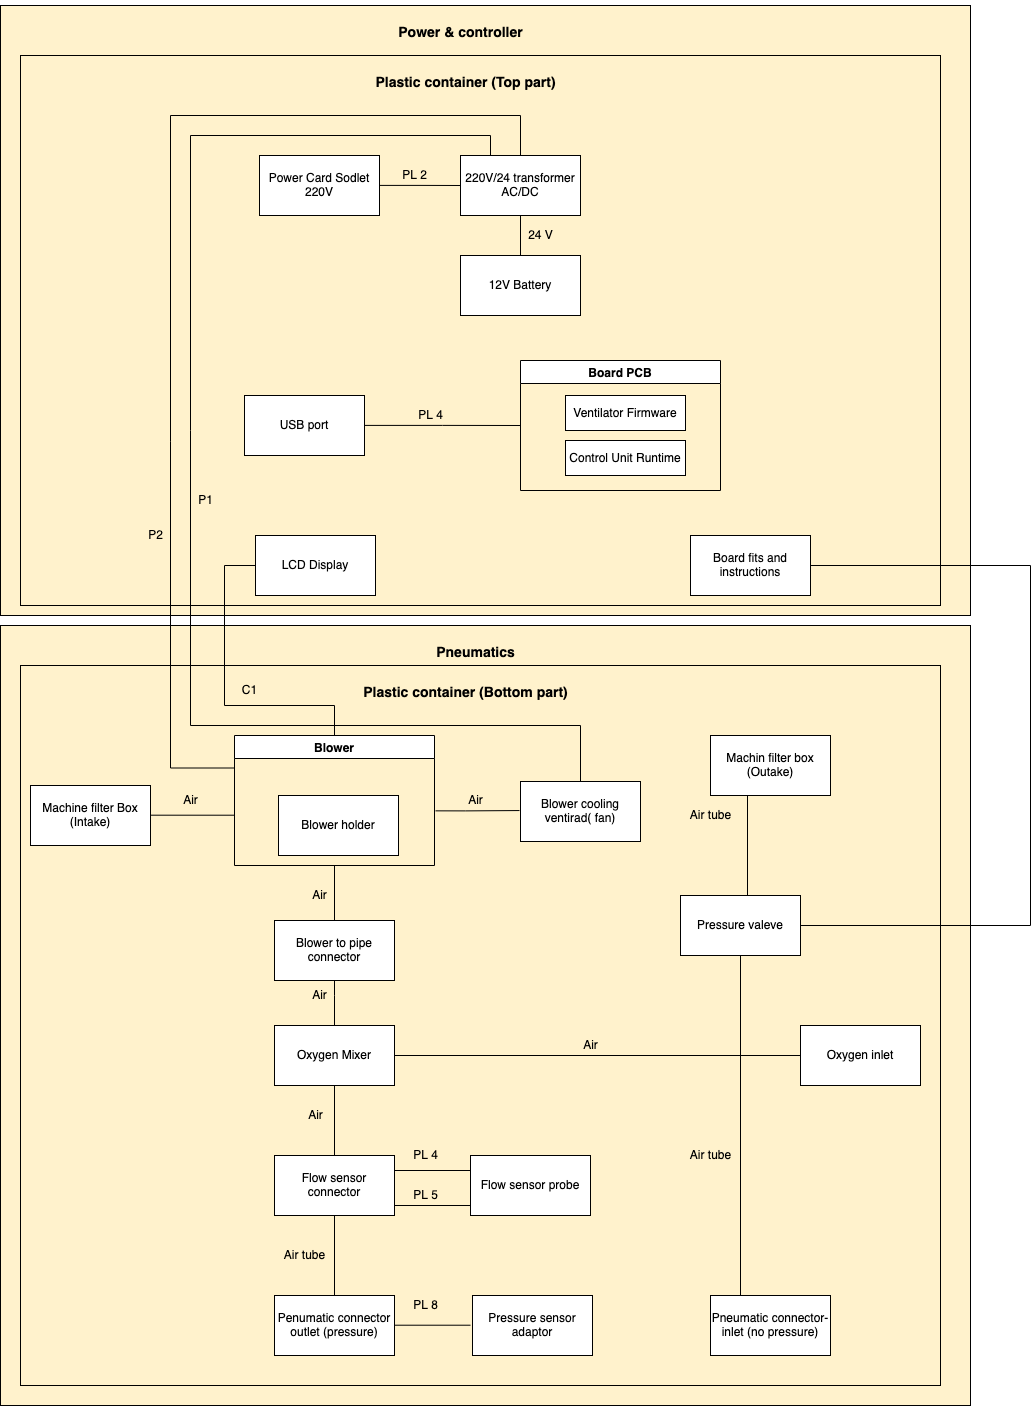

The diagram above was exported from draw.io. Its source (the exported page's mxGraphModel, read from the mxfile embedded in the PNG):
<mxGraphModel dx="1666" dy="2000" grid="1" gridSize="10" guides="1" tooltips="1" connect="1" arrows="1" fold="1" page="1" pageScale="1" pageWidth="827" pageHeight="1169" math="0" shadow="0">
  <root>
    <mxCell id="0" />
    <mxCell id="1" parent="0" />
    <mxCell id="ij-fFrQkRck-XT4z3JB2-1" value="" style="rounded=0;whiteSpace=wrap;html=1;fillColor=#FFF2CC;" vertex="1" parent="1">
      <mxGeometry x="80" y="-390" width="970" height="610" as="geometry" />
    </mxCell>
    <mxCell id="ij-fFrQkRck-XT4z3JB2-2" value="" style="rounded=0;whiteSpace=wrap;html=1;fillColor=#FFF2CC;" vertex="1" parent="1">
      <mxGeometry x="100" y="-340" width="920" height="550" as="geometry" />
    </mxCell>
    <mxCell id="ij-fFrQkRck-XT4z3JB2-3" value="" style="rounded=0;whiteSpace=wrap;html=1;fillColor=#FFF2CC;" vertex="1" parent="1">
      <mxGeometry x="80" y="230" width="970" height="780" as="geometry" />
    </mxCell>
    <mxCell id="ij-fFrQkRck-XT4z3JB2-4" value="" style="rounded=0;whiteSpace=wrap;html=1;fillColor=#FFF2CC;" vertex="1" parent="1">
      <mxGeometry x="100" y="270" width="920" height="720" as="geometry" />
    </mxCell>
    <mxCell id="ij-fFrQkRck-XT4z3JB2-5" value="Machine filter Box (Intake)" style="rounded=0;whiteSpace=wrap;html=1;" vertex="1" parent="1">
      <mxGeometry x="110" y="390" width="120" height="60" as="geometry" />
    </mxCell>
    <mxCell id="ij-fFrQkRck-XT4z3JB2-6" value="Blower" style="swimlane;startSize=23;" vertex="1" parent="1">
      <mxGeometry x="314" y="340" width="200" height="130" as="geometry">
        <mxRectangle x="314" y="340" width="130" height="23" as="alternateBounds" />
      </mxGeometry>
    </mxCell>
    <mxCell id="ij-fFrQkRck-XT4z3JB2-7" value="Blower holder" style="whiteSpace=wrap;html=1;" vertex="1" parent="ij-fFrQkRck-XT4z3JB2-6">
      <mxGeometry x="44" y="60" width="120" height="60" as="geometry" />
    </mxCell>
    <mxCell id="ij-fFrQkRck-XT4z3JB2-8" value="Blower to pipe connector" style="whiteSpace=wrap;html=1;" vertex="1" parent="1">
      <mxGeometry x="354" y="525" width="120" height="60" as="geometry" />
    </mxCell>
    <mxCell id="ij-fFrQkRck-XT4z3JB2-9" value="Oxygen Mixer" style="whiteSpace=wrap;html=1;" vertex="1" parent="1">
      <mxGeometry x="354" y="630" width="120" height="60" as="geometry" />
    </mxCell>
    <mxCell id="ij-fFrQkRck-XT4z3JB2-10" value="Flow sensor connector" style="whiteSpace=wrap;html=1;" vertex="1" parent="1">
      <mxGeometry x="354" y="760" width="120" height="60" as="geometry" />
    </mxCell>
    <mxCell id="ij-fFrQkRck-XT4z3JB2-11" value="Flow sensor probe" style="whiteSpace=wrap;html=1;" vertex="1" parent="1">
      <mxGeometry x="550" y="760" width="120" height="60" as="geometry" />
    </mxCell>
    <mxCell id="ij-fFrQkRck-XT4z3JB2-12" value="Penumatic connector outlet (pressure)" style="whiteSpace=wrap;html=1;" vertex="1" parent="1">
      <mxGeometry x="354" y="900" width="120" height="60" as="geometry" />
    </mxCell>
    <mxCell id="ij-fFrQkRck-XT4z3JB2-13" value="Pressure sensor adaptor" style="whiteSpace=wrap;html=1;" vertex="1" parent="1">
      <mxGeometry x="552" y="900" width="120" height="60" as="geometry" />
    </mxCell>
    <mxCell id="ij-fFrQkRck-XT4z3JB2-14" value="Blower cooling ventirad( fan)" style="whiteSpace=wrap;html=1;" vertex="1" parent="1">
      <mxGeometry x="600" y="386" width="120" height="60" as="geometry" />
    </mxCell>
    <mxCell id="ij-fFrQkRck-XT4z3JB2-15" value="Machin filter box (Outake)" style="whiteSpace=wrap;html=1;" vertex="1" parent="1">
      <mxGeometry x="790" y="340" width="120" height="60" as="geometry" />
    </mxCell>
    <mxCell id="ij-fFrQkRck-XT4z3JB2-16" value="Pressure valeve" style="whiteSpace=wrap;html=1;" vertex="1" parent="1">
      <mxGeometry x="760" y="500" width="120" height="60" as="geometry" />
    </mxCell>
    <mxCell id="ij-fFrQkRck-XT4z3JB2-17" value="Oxygen inlet" style="whiteSpace=wrap;html=1;" vertex="1" parent="1">
      <mxGeometry x="880" y="630" width="120" height="60" as="geometry" />
    </mxCell>
    <mxCell id="ij-fFrQkRck-XT4z3JB2-18" value="Pneumatic connector-inlet (no pressure)" style="whiteSpace=wrap;html=1;" vertex="1" parent="1">
      <mxGeometry x="790" y="900" width="120" height="60" as="geometry" />
    </mxCell>
    <mxCell id="ij-fFrQkRck-XT4z3JB2-19" value="" style="endArrow=none;html=1;rounded=0;edgeStyle=orthogonalEdgeStyle;" edge="1" parent="1">
      <mxGeometry width="50" height="50" relative="1" as="geometry">
        <mxPoint x="230" y="419.6999999999998" as="sourcePoint" />
        <mxPoint x="314" y="419.71000000000004" as="targetPoint" />
        <Array as="points">
          <mxPoint x="314" y="420" />
        </Array>
      </mxGeometry>
    </mxCell>
    <mxCell id="ij-fFrQkRck-XT4z3JB2-20" value="Air" style="text;html=1;align=center;verticalAlign=middle;resizable=0;points=[];autosize=1;strokeColor=none;" vertex="1" parent="1">
      <mxGeometry x="255" y="395" width="30" height="20" as="geometry" />
    </mxCell>
    <mxCell id="ij-fFrQkRck-XT4z3JB2-21" value="" style="endArrow=none;html=1;rounded=0;edgeStyle=orthogonalEdgeStyle;entryX=0.5;entryY=1;entryDx=0;entryDy=0;exitX=0.5;exitY=0;exitDx=0;exitDy=0;" edge="1" parent="1" source="ij-fFrQkRck-XT4z3JB2-8" target="ij-fFrQkRck-XT4z3JB2-6">
      <mxGeometry width="50" height="50" relative="1" as="geometry">
        <mxPoint x="330" y="550" as="sourcePoint" />
        <mxPoint x="380" y="500" as="targetPoint" />
      </mxGeometry>
    </mxCell>
    <mxCell id="ij-fFrQkRck-XT4z3JB2-22" value="Air" style="text;html=1;align=center;verticalAlign=middle;resizable=0;points=[];autosize=1;strokeColor=none;" vertex="1" parent="1">
      <mxGeometry x="384" y="490" width="30" height="20" as="geometry" />
    </mxCell>
    <mxCell id="ij-fFrQkRck-XT4z3JB2-23" value="" style="endArrow=none;html=1;rounded=0;edgeStyle=orthogonalEdgeStyle;exitX=0.5;exitY=0;exitDx=0;exitDy=0;entryX=0.5;entryY=1;entryDx=0;entryDy=0;" edge="1" parent="1" source="ij-fFrQkRck-XT4z3JB2-9" target="ij-fFrQkRck-XT4z3JB2-8">
      <mxGeometry width="50" height="50" relative="1" as="geometry">
        <mxPoint x="364" y="600" as="sourcePoint" />
        <mxPoint x="414" y="580" as="targetPoint" />
        <Array as="points">
          <mxPoint x="414" y="600" />
          <mxPoint x="414" y="600" />
        </Array>
      </mxGeometry>
    </mxCell>
    <mxCell id="ij-fFrQkRck-XT4z3JB2-24" value="Air" style="text;html=1;align=center;verticalAlign=middle;resizable=0;points=[];autosize=1;strokeColor=none;" vertex="1" parent="1">
      <mxGeometry x="384" y="590" width="30" height="20" as="geometry" />
    </mxCell>
    <mxCell id="ij-fFrQkRck-XT4z3JB2-25" value="" style="endArrow=none;html=1;rounded=0;edgeStyle=orthogonalEdgeStyle;exitX=0.5;exitY=0;exitDx=0;exitDy=0;entryX=0.5;entryY=1;entryDx=0;entryDy=0;" edge="1" parent="1" source="ij-fFrQkRck-XT4z3JB2-10">
      <mxGeometry width="50" height="50" relative="1" as="geometry">
        <mxPoint x="414" y="735" as="sourcePoint" />
        <mxPoint x="414" y="690" as="targetPoint" />
        <Array as="points" />
      </mxGeometry>
    </mxCell>
    <mxCell id="ij-fFrQkRck-XT4z3JB2-26" value="Air" style="text;html=1;align=center;verticalAlign=middle;resizable=0;points=[];autosize=1;strokeColor=none;" vertex="1" parent="1">
      <mxGeometry x="380" y="710" width="30" height="20" as="geometry" />
    </mxCell>
    <mxCell id="ij-fFrQkRck-XT4z3JB2-27" value="" style="endArrow=none;html=1;rounded=0;edgeStyle=orthogonalEdgeStyle;exitX=1;exitY=0.25;exitDx=0;exitDy=0;" edge="1" parent="1" source="ij-fFrQkRck-XT4z3JB2-10">
      <mxGeometry width="50" height="50" relative="1" as="geometry">
        <mxPoint x="424" y="770" as="sourcePoint" />
        <mxPoint x="550" y="775" as="targetPoint" />
        <Array as="points" />
      </mxGeometry>
    </mxCell>
    <mxCell id="ij-fFrQkRck-XT4z3JB2-28" value="" style="endArrow=none;html=1;rounded=0;edgeStyle=orthogonalEdgeStyle;exitX=1;exitY=0.25;exitDx=0;exitDy=0;" edge="1" parent="1">
      <mxGeometry width="50" height="50" relative="1" as="geometry">
        <mxPoint x="474" y="810" as="sourcePoint" />
        <mxPoint x="550" y="810" as="targetPoint" />
        <Array as="points" />
      </mxGeometry>
    </mxCell>
    <mxCell id="ij-fFrQkRck-XT4z3JB2-29" value="PL 4" style="text;html=1;align=center;verticalAlign=middle;resizable=0;points=[];autosize=1;strokeColor=none;" vertex="1" parent="1">
      <mxGeometry x="485" y="750" width="40" height="20" as="geometry" />
    </mxCell>
    <mxCell id="ij-fFrQkRck-XT4z3JB2-30" value="PL 5" style="text;html=1;align=center;verticalAlign=middle;resizable=0;points=[];autosize=1;strokeColor=none;" vertex="1" parent="1">
      <mxGeometry x="485" y="790" width="40" height="20" as="geometry" />
    </mxCell>
    <mxCell id="ij-fFrQkRck-XT4z3JB2-31" value="" style="endArrow=none;html=1;rounded=0;edgeStyle=orthogonalEdgeStyle;exitX=0.5;exitY=0;exitDx=0;exitDy=0;entryX=0.5;entryY=1;entryDx=0;entryDy=0;" edge="1" parent="1" source="ij-fFrQkRck-XT4z3JB2-12">
      <mxGeometry width="50" height="50" relative="1" as="geometry">
        <mxPoint x="414" y="890" as="sourcePoint" />
        <mxPoint x="414" y="820" as="targetPoint" />
        <Array as="points" />
      </mxGeometry>
    </mxCell>
    <mxCell id="ij-fFrQkRck-XT4z3JB2-32" value="Air tube" style="text;html=1;align=center;verticalAlign=middle;resizable=0;points=[];autosize=1;strokeColor=none;" vertex="1" parent="1">
      <mxGeometry x="354" y="850" width="60" height="20" as="geometry" />
    </mxCell>
    <mxCell id="ij-fFrQkRck-XT4z3JB2-33" value="" style="endArrow=none;html=1;rounded=0;edgeStyle=orthogonalEdgeStyle;exitX=1;exitY=0.25;exitDx=0;exitDy=0;" edge="1" parent="1">
      <mxGeometry width="50" height="50" relative="1" as="geometry">
        <mxPoint x="474" y="929.71" as="sourcePoint" />
        <mxPoint x="550" y="929.71" as="targetPoint" />
        <Array as="points" />
      </mxGeometry>
    </mxCell>
    <mxCell id="ij-fFrQkRck-XT4z3JB2-34" value="PL 8" style="text;html=1;align=center;verticalAlign=middle;resizable=0;points=[];autosize=1;strokeColor=none;" vertex="1" parent="1">
      <mxGeometry x="485" y="900" width="40" height="20" as="geometry" />
    </mxCell>
    <mxCell id="ij-fFrQkRck-XT4z3JB2-35" value="" style="endArrow=none;html=1;rounded=0;edgeStyle=orthogonalEdgeStyle;exitX=1;exitY=0.5;exitDx=0;exitDy=0;entryX=0;entryY=0.5;entryDx=0;entryDy=0;" edge="1" parent="1" source="ij-fFrQkRck-XT4z3JB2-9" target="ij-fFrQkRck-XT4z3JB2-17">
      <mxGeometry width="50" height="50" relative="1" as="geometry">
        <mxPoint x="484" y="785" as="sourcePoint" />
        <mxPoint x="560" y="785" as="targetPoint" />
        <Array as="points" />
      </mxGeometry>
    </mxCell>
    <mxCell id="ij-fFrQkRck-XT4z3JB2-36" value="Air" style="text;html=1;align=center;verticalAlign=middle;resizable=0;points=[];autosize=1;strokeColor=none;" vertex="1" parent="1">
      <mxGeometry x="655" y="640" width="30" height="20" as="geometry" />
    </mxCell>
    <mxCell id="ij-fFrQkRck-XT4z3JB2-37" value="" style="endArrow=none;html=1;rounded=0;edgeStyle=orthogonalEdgeStyle;exitX=0.5;exitY=1;exitDx=0;exitDy=0;entryX=0.25;entryY=0;entryDx=0;entryDy=0;" edge="1" parent="1" source="ij-fFrQkRck-XT4z3JB2-16" target="ij-fFrQkRck-XT4z3JB2-18">
      <mxGeometry width="50" height="50" relative="1" as="geometry">
        <mxPoint x="484" y="670" as="sourcePoint" />
        <mxPoint x="890" y="670" as="targetPoint" />
        <Array as="points" />
      </mxGeometry>
    </mxCell>
    <mxCell id="ij-fFrQkRck-XT4z3JB2-38" value="Air tube" style="text;html=1;align=center;verticalAlign=middle;resizable=0;points=[];autosize=1;strokeColor=none;" vertex="1" parent="1">
      <mxGeometry x="760" y="750" width="60" height="20" as="geometry" />
    </mxCell>
    <mxCell id="ij-fFrQkRck-XT4z3JB2-39" value="" style="endArrow=none;html=1;rounded=0;edgeStyle=orthogonalEdgeStyle;" edge="1" parent="1">
      <mxGeometry width="50" height="50" relative="1" as="geometry">
        <mxPoint x="515" y="415.3499999999999" as="sourcePoint" />
        <mxPoint x="599" y="415.05999999999995" as="targetPoint" />
        <Array as="points">
          <mxPoint x="545" y="415" />
          <mxPoint x="545" y="415" />
        </Array>
      </mxGeometry>
    </mxCell>
    <mxCell id="ij-fFrQkRck-XT4z3JB2-40" value="Air" style="text;html=1;align=center;verticalAlign=middle;resizable=0;points=[];autosize=1;strokeColor=none;" vertex="1" parent="1">
      <mxGeometry x="540" y="395" width="30" height="20" as="geometry" />
    </mxCell>
    <mxCell id="ij-fFrQkRck-XT4z3JB2-41" value="" style="endArrow=none;html=1;rounded=0;edgeStyle=orthogonalEdgeStyle;" edge="1" parent="1">
      <mxGeometry width="50" height="50" relative="1" as="geometry">
        <mxPoint x="827" y="400" as="sourcePoint" />
        <mxPoint x="827" y="500" as="targetPoint" />
        <Array as="points" />
      </mxGeometry>
    </mxCell>
    <mxCell id="ij-fFrQkRck-XT4z3JB2-42" value="Air tube" style="text;html=1;align=center;verticalAlign=middle;resizable=0;points=[];autosize=1;strokeColor=none;" vertex="1" parent="1">
      <mxGeometry x="760" y="410" width="60" height="20" as="geometry" />
    </mxCell>
    <mxCell id="ij-fFrQkRck-XT4z3JB2-43" value="&lt;h1&gt;&lt;font style=&quot;font-size: 14px&quot; face=&quot;Helvetica&quot;&gt;Plastic container (Bottom part)&lt;/font&gt;&lt;/h1&gt;" style="text;html=1;align=center;verticalAlign=middle;resizable=0;points=[];autosize=1;strokeColor=none;" vertex="1" parent="1">
      <mxGeometry x="435" y="270" width="220" height="50" as="geometry" />
    </mxCell>
    <mxCell id="ij-fFrQkRck-XT4z3JB2-44" value="Board fits and instructions" style="whiteSpace=wrap;html=1;" vertex="1" parent="1">
      <mxGeometry x="770" y="140" width="120" height="60" as="geometry" />
    </mxCell>
    <mxCell id="ij-fFrQkRck-XT4z3JB2-45" value="Board PCB" style="swimlane;startSize=23;" vertex="1" parent="1">
      <mxGeometry x="600" y="-35" width="200" height="130" as="geometry">
        <mxRectangle x="314" y="340" width="130" height="23" as="alternateBounds" />
      </mxGeometry>
    </mxCell>
    <mxCell id="ij-fFrQkRck-XT4z3JB2-46" value="Ventilator Firmware" style="whiteSpace=wrap;html=1;" vertex="1" parent="ij-fFrQkRck-XT4z3JB2-45">
      <mxGeometry x="45" y="35" width="120" height="35" as="geometry" />
    </mxCell>
    <mxCell id="ij-fFrQkRck-XT4z3JB2-47" value="Control Unit Runtime" style="whiteSpace=wrap;html=1;" vertex="1" parent="ij-fFrQkRck-XT4z3JB2-45">
      <mxGeometry x="45" y="80" width="120" height="35" as="geometry" />
    </mxCell>
    <mxCell id="ij-fFrQkRck-XT4z3JB2-48" value="USB port" style="whiteSpace=wrap;html=1;" vertex="1" parent="1">
      <mxGeometry x="324" width="120" height="60" as="geometry" />
    </mxCell>
    <mxCell id="ij-fFrQkRck-XT4z3JB2-49" value="12V Battery" style="whiteSpace=wrap;html=1;" vertex="1" parent="1">
      <mxGeometry x="540" y="-140" width="120" height="60" as="geometry" />
    </mxCell>
    <mxCell id="ij-fFrQkRck-XT4z3JB2-50" value="220V/24 transformer AC/DC" style="whiteSpace=wrap;html=1;" vertex="1" parent="1">
      <mxGeometry x="540" y="-240" width="120" height="60" as="geometry" />
    </mxCell>
    <mxCell id="ij-fFrQkRck-XT4z3JB2-51" value="Power Card Sodlet 220V" style="whiteSpace=wrap;html=1;" vertex="1" parent="1">
      <mxGeometry x="339" y="-240" width="120" height="60" as="geometry" />
    </mxCell>
    <mxCell id="ij-fFrQkRck-XT4z3JB2-52" value="LCD Display" style="whiteSpace=wrap;html=1;" vertex="1" parent="1">
      <mxGeometry x="335" y="140" width="120" height="60" as="geometry" />
    </mxCell>
    <mxCell id="ij-fFrQkRck-XT4z3JB2-53" value="" style="endArrow=none;html=1;rounded=0;edgeStyle=orthogonalEdgeStyle;entryX=0;entryY=0.5;entryDx=0;entryDy=0;" edge="1" parent="1" target="ij-fFrQkRck-XT4z3JB2-45">
      <mxGeometry width="50" height="50" relative="1" as="geometry">
        <mxPoint x="444" y="29.920000000000073" as="sourcePoint" />
        <mxPoint x="528" y="29.630000000000052" as="targetPoint" />
        <Array as="points" />
      </mxGeometry>
    </mxCell>
    <mxCell id="ij-fFrQkRck-XT4z3JB2-54" value="PL 4" style="text;html=1;align=center;verticalAlign=middle;resizable=0;points=[];autosize=1;strokeColor=none;" vertex="1" parent="1">
      <mxGeometry x="490" y="10" width="40" height="20" as="geometry" />
    </mxCell>
    <mxCell id="ij-fFrQkRck-XT4z3JB2-55" value="" style="endArrow=none;html=1;rounded=0;edgeStyle=orthogonalEdgeStyle;exitX=1;exitY=0.5;exitDx=0;exitDy=0;entryX=1;entryY=0.5;entryDx=0;entryDy=0;" edge="1" parent="1" source="ij-fFrQkRck-XT4z3JB2-16" target="ij-fFrQkRck-XT4z3JB2-44">
      <mxGeometry width="50" height="50" relative="1" as="geometry">
        <mxPoint x="640" y="290" as="sourcePoint" />
        <mxPoint x="690" y="240" as="targetPoint" />
        <Array as="points">
          <mxPoint x="1110" y="530" />
          <mxPoint x="1110" y="170" />
        </Array>
      </mxGeometry>
    </mxCell>
    <mxCell id="ij-fFrQkRck-XT4z3JB2-56" value="" style="endArrow=none;html=1;rounded=0;edgeStyle=orthogonalEdgeStyle;entryX=0.5;entryY=1;entryDx=0;entryDy=0;" edge="1" parent="1" target="ij-fFrQkRck-XT4z3JB2-50">
      <mxGeometry width="50" height="50" relative="1" as="geometry">
        <mxPoint x="600" y="-140" as="sourcePoint" />
        <mxPoint x="610" y="40" as="targetPoint" />
        <Array as="points" />
      </mxGeometry>
    </mxCell>
    <mxCell id="ij-fFrQkRck-XT4z3JB2-57" value="24 V" style="text;html=1;align=center;verticalAlign=middle;resizable=0;points=[];autosize=1;strokeColor=none;" vertex="1" parent="1">
      <mxGeometry x="600" y="-170" width="40" height="20" as="geometry" />
    </mxCell>
    <mxCell id="ij-fFrQkRck-XT4z3JB2-58" value="" style="endArrow=none;html=1;rounded=0;edgeStyle=orthogonalEdgeStyle;entryX=0;entryY=0.5;entryDx=0;entryDy=0;" edge="1" parent="1" target="ij-fFrQkRck-XT4z3JB2-50">
      <mxGeometry width="50" height="50" relative="1" as="geometry">
        <mxPoint x="459" y="-210.07999999999993" as="sourcePoint" />
        <mxPoint x="615" y="-210" as="targetPoint" />
        <Array as="points" />
      </mxGeometry>
    </mxCell>
    <mxCell id="ij-fFrQkRck-XT4z3JB2-59" value="PL 2" style="text;html=1;align=center;verticalAlign=middle;resizable=0;points=[];autosize=1;strokeColor=none;" vertex="1" parent="1">
      <mxGeometry x="474" y="-230" width="40" height="20" as="geometry" />
    </mxCell>
    <mxCell id="ij-fFrQkRck-XT4z3JB2-60" value="" style="endArrow=none;html=1;rounded=0;edgeStyle=orthogonalEdgeStyle;exitX=0.5;exitY=0;exitDx=0;exitDy=0;entryX=0;entryY=0.5;entryDx=0;entryDy=0;" edge="1" parent="1" source="ij-fFrQkRck-XT4z3JB2-6" target="ij-fFrQkRck-XT4z3JB2-52">
      <mxGeometry width="50" height="50" relative="1" as="geometry">
        <mxPoint x="640" y="290" as="sourcePoint" />
        <mxPoint x="690" y="240" as="targetPoint" />
        <Array as="points">
          <mxPoint x="414" y="310" />
          <mxPoint x="304" y="310" />
          <mxPoint x="304" y="170" />
        </Array>
      </mxGeometry>
    </mxCell>
    <mxCell id="ij-fFrQkRck-XT4z3JB2-61" value="C1" style="text;html=1;align=center;verticalAlign=middle;resizable=0;points=[];autosize=1;strokeColor=none;" vertex="1" parent="1">
      <mxGeometry x="314" y="285" width="30" height="20" as="geometry" />
    </mxCell>
    <mxCell id="ij-fFrQkRck-XT4z3JB2-62" value="&lt;h1&gt;&lt;font style=&quot;font-size: 14px&quot;&gt;Pneumatics&lt;/font&gt;&lt;/h1&gt;" style="text;html=1;align=center;verticalAlign=middle;resizable=0;points=[];autosize=1;strokeColor=none;" vertex="1" parent="1">
      <mxGeometry x="510" y="230" width="90" height="50" as="geometry" />
    </mxCell>
    <mxCell id="ij-fFrQkRck-XT4z3JB2-63" value="" style="endArrow=none;html=1;rounded=0;edgeStyle=orthogonalEdgeStyle;exitX=0;exitY=0.25;exitDx=0;exitDy=0;entryX=0.5;entryY=0;entryDx=0;entryDy=0;" edge="1" parent="1" source="ij-fFrQkRck-XT4z3JB2-6" target="ij-fFrQkRck-XT4z3JB2-50">
      <mxGeometry width="50" height="50" relative="1" as="geometry">
        <mxPoint x="640" y="290" as="sourcePoint" />
        <mxPoint x="690" y="240" as="targetPoint" />
        <Array as="points">
          <mxPoint x="250" y="373" />
          <mxPoint x="250" y="-280" />
          <mxPoint x="600" y="-280" />
        </Array>
      </mxGeometry>
    </mxCell>
    <mxCell id="ij-fFrQkRck-XT4z3JB2-64" value="P2" style="text;html=1;align=center;verticalAlign=middle;resizable=0;points=[];autosize=1;strokeColor=none;" vertex="1" parent="1">
      <mxGeometry x="220" y="130" width="30" height="20" as="geometry" />
    </mxCell>
    <mxCell id="ij-fFrQkRck-XT4z3JB2-65" value="" style="endArrow=none;html=1;rounded=0;edgeStyle=orthogonalEdgeStyle;exitX=0.5;exitY=0;exitDx=0;exitDy=0;entryX=0.25;entryY=0;entryDx=0;entryDy=0;" edge="1" parent="1" source="ij-fFrQkRck-XT4z3JB2-14" target="ij-fFrQkRck-XT4z3JB2-50">
      <mxGeometry width="50" height="50" relative="1" as="geometry">
        <mxPoint x="640" y="290" as="sourcePoint" />
        <mxPoint x="690" y="240" as="targetPoint" />
        <Array as="points">
          <mxPoint x="660" y="330" />
          <mxPoint x="270" y="330" />
          <mxPoint x="270" y="-260" />
          <mxPoint x="570" y="-260" />
        </Array>
      </mxGeometry>
    </mxCell>
    <mxCell id="ij-fFrQkRck-XT4z3JB2-66" value="P1" style="text;html=1;align=center;verticalAlign=middle;resizable=0;points=[];autosize=1;strokeColor=none;" vertex="1" parent="1">
      <mxGeometry x="270" y="95" width="30" height="20" as="geometry" />
    </mxCell>
    <mxCell id="ij-fFrQkRck-XT4z3JB2-67" value="&lt;h1&gt;&lt;font style=&quot;font-size: 14px&quot; face=&quot;Helvetica&quot;&gt;Plastic container (Top part)&lt;/font&gt;&lt;/h1&gt;" style="text;html=1;align=center;verticalAlign=middle;resizable=0;points=[];autosize=1;strokeColor=none;" vertex="1" parent="1">
      <mxGeometry x="445" y="-340" width="200" height="50" as="geometry" />
    </mxCell>
    <mxCell id="ij-fFrQkRck-XT4z3JB2-68" value="&lt;h1&gt;&lt;font style=&quot;font-size: 14px&quot;&gt;Power &amp;amp; controller&lt;br&gt;&lt;/font&gt;&lt;/h1&gt;" style="text;html=1;align=center;verticalAlign=middle;resizable=0;points=[];autosize=1;strokeColor=none;" vertex="1" parent="1">
      <mxGeometry x="470" y="-390" width="140" height="50" as="geometry" />
    </mxCell>
  </root>
</mxGraphModel>